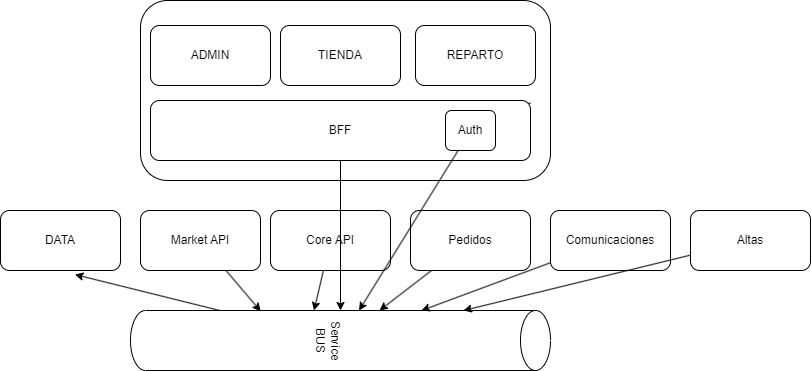

The diagram above was exported from draw.io. Its source (the exported page's mxGraphModel, read from the mxfile embedded in the PNG):
<mxGraphModel dx="1036" dy="563" grid="1" gridSize="10" guides="1" tooltips="1" connect="1" arrows="1" fold="1" page="1" pageScale="1" pageWidth="850" pageHeight="1100" math="0" shadow="0">
  <root>
    <mxCell id="0" />
    <mxCell id="1" parent="0" />
    <mxCell id="2" value="" style="rounded=1;whiteSpace=wrap;html=1;" parent="1" vertex="1">
      <mxGeometry x="150" y="70" width="410" height="180" as="geometry" />
    </mxCell>
    <mxCell id="3" value="ADMIN" style="rounded=1;whiteSpace=wrap;html=1;" parent="1" vertex="1">
      <mxGeometry x="160" y="95" width="120" height="60" as="geometry" />
    </mxCell>
    <mxCell id="4" value="REPARTO" style="rounded=1;whiteSpace=wrap;html=1;" parent="1" vertex="1">
      <mxGeometry x="425" y="95" width="120" height="60" as="geometry" />
    </mxCell>
    <mxCell id="5" value="TIENDA" style="rounded=1;whiteSpace=wrap;html=1;" parent="1" vertex="1">
      <mxGeometry x="290" y="95" width="120" height="60" as="geometry" />
    </mxCell>
    <mxCell id="15" style="edgeStyle=none;html=1;entryX=0.013;entryY=0.69;entryDx=0;entryDy=0;entryPerimeter=0;" parent="1" source="6" target="8" edge="1">
      <mxGeometry relative="1" as="geometry" />
    </mxCell>
    <mxCell id="6" value="Market API" style="rounded=1;whiteSpace=wrap;html=1;" parent="1" vertex="1">
      <mxGeometry x="150" y="280" width="120" height="60" as="geometry" />
    </mxCell>
    <mxCell id="16" style="edgeStyle=none;html=1;entryX=0;entryY=0.563;entryDx=0;entryDy=0;entryPerimeter=0;" parent="1" source="7" target="8" edge="1">
      <mxGeometry relative="1" as="geometry" />
    </mxCell>
    <mxCell id="7" value="Core API" style="rounded=1;whiteSpace=wrap;html=1;" parent="1" vertex="1">
      <mxGeometry x="280" y="280" width="120" height="60" as="geometry" />
    </mxCell>
    <mxCell id="19" style="edgeStyle=none;html=1;entryX=0.62;entryY=1.067;entryDx=0;entryDy=0;entryPerimeter=0;" parent="1" source="8" target="14" edge="1">
      <mxGeometry relative="1" as="geometry" />
    </mxCell>
    <mxCell id="8" value="Service BUS" style="shape=cylinder3;whiteSpace=wrap;html=1;boundedLbl=1;backgroundOutline=1;size=15;rotation=90;" parent="1" vertex="1">
      <mxGeometry x="320" y="200" width="60" height="420" as="geometry" />
    </mxCell>
    <mxCell id="21" style="edgeStyle=none;html=1;" parent="1" source="11" target="8" edge="1">
      <mxGeometry relative="1" as="geometry" />
    </mxCell>
    <mxCell id="25" style="edgeStyle=none;html=1;entryX=-0.016;entryY=0.126;entryDx=0;entryDy=0;entryPerimeter=0;" parent="1" source="11" target="23" edge="1">
      <mxGeometry relative="1" as="geometry" />
    </mxCell>
    <mxCell id="11" value="BFF" style="rounded=1;whiteSpace=wrap;html=1;" parent="1" vertex="1">
      <mxGeometry x="160" y="170" width="380" height="60" as="geometry" />
    </mxCell>
    <mxCell id="18" style="edgeStyle=none;html=1;" parent="1" source="12" target="8" edge="1">
      <mxGeometry relative="1" as="geometry" />
    </mxCell>
    <mxCell id="12" value="Comunicaciones" style="rounded=1;whiteSpace=wrap;html=1;" parent="1" vertex="1">
      <mxGeometry x="560" y="280" width="120" height="60" as="geometry" />
    </mxCell>
    <mxCell id="17" value="" style="edgeStyle=none;html=1;" parent="1" source="13" target="8" edge="1">
      <mxGeometry relative="1" as="geometry" />
    </mxCell>
    <mxCell id="13" value="Pedidos" style="rounded=1;whiteSpace=wrap;html=1;" parent="1" vertex="1">
      <mxGeometry x="420" y="280" width="120" height="60" as="geometry" />
    </mxCell>
    <mxCell id="14" value="DATA" style="rounded=1;whiteSpace=wrap;html=1;" parent="1" vertex="1">
      <mxGeometry x="10" y="280" width="120" height="60" as="geometry" />
    </mxCell>
    <mxCell id="24" style="edgeStyle=none;html=1;" parent="1" source="23" target="8" edge="1">
      <mxGeometry relative="1" as="geometry" />
    </mxCell>
    <mxCell id="23" value="Auth" style="rounded=1;whiteSpace=wrap;html=1;" parent="1" vertex="1">
      <mxGeometry x="455" y="180" width="50" height="40" as="geometry" />
    </mxCell>
    <mxCell id="27" style="edgeStyle=none;html=1;" parent="1" source="26" target="8" edge="1">
      <mxGeometry relative="1" as="geometry" />
    </mxCell>
    <mxCell id="26" value="Altas" style="rounded=1;whiteSpace=wrap;html=1;" parent="1" vertex="1">
      <mxGeometry x="700" y="280" width="120" height="60" as="geometry" />
    </mxCell>
  </root>
</mxGraphModel>